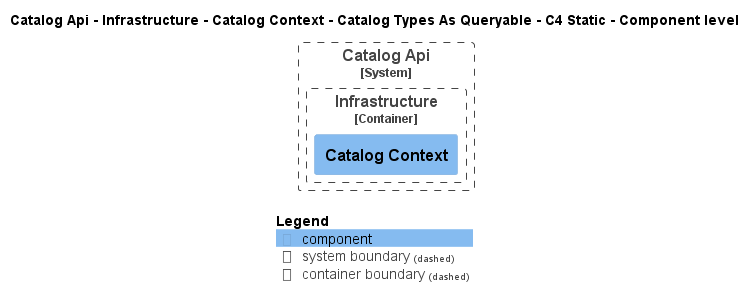

The diagram above was rendered by PlantUML. Its source (embedded in the PNG):
@startuml
!pragma layout smetana
!include ..\..\..\..\..\..\..\..\.c4s\C4_Component.puml

AddElementTag("state:new", $bgColor=green, $fontColor=#ffffff, $borderColor=green, $shadowing="False")
AddElementTag("state:changed", $bgColor=orange, $fontColor=#ffffff, $borderColor=orange, $shadowing="False")
AddElementTag("state:removed", $bgColor=red, $fontColor=#ffffff, $borderColor=red, $shadowing="False")

AddRelTag("state:new", $textColor=green, $lineColor=green)
AddRelTag("state:changed", $textColor=orange, $lineColor=orange)
AddRelTag("state:removed", $textColor=red, $lineColor=red)

SHOW_PERSON_PORTRAIT()
LAYOUT_TOP_DOWN()

skinparam linetype polyline

title Catalog Api - Infrastructure - Catalog Context - Catalog Types As Queryable - C4 Static - Component level


System_Boundary(dotnet.eShop.Architecture.SoftwareSystems.CatalogApi, "Catalog Api") {
    
Container_Boundary(dotnet.eShop.Architecture.SoftwareSystems.CatalogApi.Containers.Infrastructure, "Infrastructure") {
    Component(dotnet.eShop.Architecture.SoftwareSystems.CatalogApi.Containers.Infrastructure.Components.CatalogContext, "Catalog Context", "", "")
}
}



SHOW_LEGEND()
@enduml